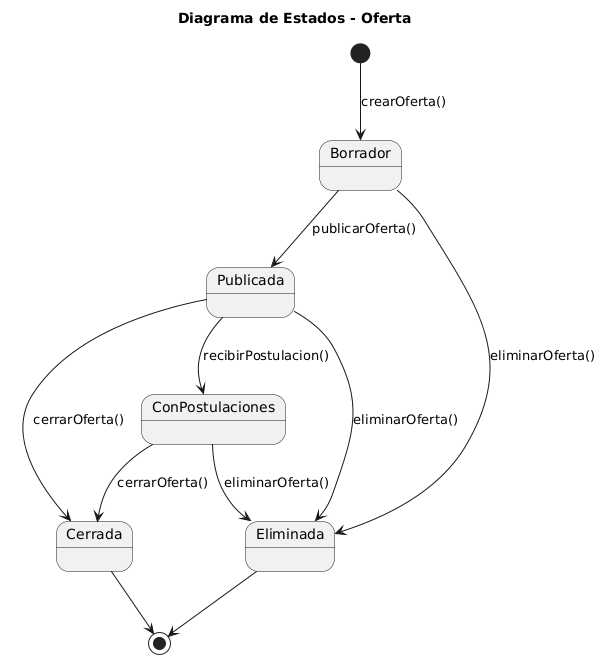

The diagram above was rendered by PlantUML. Its source (embedded in the PNG):
@startuml
title Diagrama de Estados - Oferta

[*] --> Borrador : crearOferta()

Borrador --> Publicada : publicarOferta()
Publicada --> ConPostulaciones : recibirPostulacion()
ConPostulaciones --> Cerrada : cerrarOferta()
Publicada --> Cerrada : cerrarOferta()

Borrador --> Eliminada : eliminarOferta()
Publicada --> Eliminada : eliminarOferta()
ConPostulaciones --> Eliminada : eliminarOferta()

Cerrada --> [*]
Eliminada --> [*]
@enduml